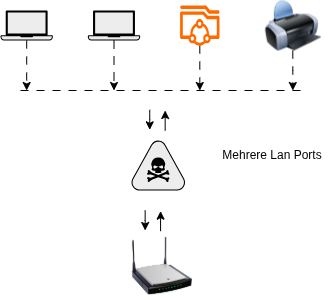

The diagram above was exported from draw.io. Its source (the exported page's mxGraphModel, read from the mxfile embedded in the PNG):
<mxGraphModel dx="706" dy="632" grid="1" gridSize="10" guides="1" tooltips="1" connect="1" arrows="1" fold="1" page="1" pageScale="1" pageWidth="850" pageHeight="1100" math="0" shadow="0">
  <root>
    <mxCell id="0" />
    <mxCell id="1" parent="0" />
    <mxCell id="ofkYSOaRh4ExDsKKLptB-91" style="edgeStyle=orthogonalEdgeStyle;rounded=0;orthogonalLoop=1;jettySize=auto;html=1;dashed=1;dashPattern=8 8;" parent="1" source="ofkYSOaRh4ExDsKKLptB-92" edge="1">
      <mxGeometry relative="1" as="geometry">
        <mxPoint x="236.16500000000002" y="170" as="targetPoint" />
      </mxGeometry>
    </mxCell>
    <mxCell id="ofkYSOaRh4ExDsKKLptB-92" value="" style="shape=mxgraph.networks2.icon;aspect=fixed;fillColor=#EDEDED;strokeColor=#000000;gradientColor=#5B6163;network2IconShadow=1;network2bgFillColor=none;labelPosition=center;verticalLabelPosition=bottom;align=center;verticalAlign=top;network2Icon=mxgraph.networks2.laptop;network2IconW=1;network2IconH=0.5734;" parent="1" vertex="1">
      <mxGeometry x="210" y="90" width="52.33" height="30" as="geometry" />
    </mxCell>
    <mxCell id="ofkYSOaRh4ExDsKKLptB-93" value="" style="image;html=1;image=img/lib/clip_art/networking/Wireless_Router_N_128x128.png" parent="1" vertex="1">
      <mxGeometry x="341.2999999999999" y="310" width="60" height="70" as="geometry" />
    </mxCell>
    <mxCell id="ofkYSOaRh4ExDsKKLptB-95" style="edgeStyle=orthogonalEdgeStyle;rounded=0;orthogonalLoop=1;jettySize=auto;html=1;dashed=1;dashPattern=8 8;" parent="1" source="ofkYSOaRh4ExDsKKLptB-96" edge="1">
      <mxGeometry relative="1" as="geometry">
        <mxPoint x="409.3299999999999" y="170" as="targetPoint" />
      </mxGeometry>
    </mxCell>
    <mxCell id="ofkYSOaRh4ExDsKKLptB-96" value="" style="points=[];aspect=fixed;html=1;align=center;shadow=0;dashed=0;fillColor=#FF6A00;strokeColor=none;shape=mxgraph.alibaba_cloud.nas_network_attached_storage;" parent="1" vertex="1">
      <mxGeometry x="389.3299999999999" y="85" width="40" height="40" as="geometry" />
    </mxCell>
    <mxCell id="ofkYSOaRh4ExDsKKLptB-97" style="edgeStyle=orthogonalEdgeStyle;rounded=0;orthogonalLoop=1;jettySize=auto;html=1;dashed=1;dashPattern=8 8;" parent="1" source="ofkYSOaRh4ExDsKKLptB-98" edge="1">
      <mxGeometry relative="1" as="geometry">
        <mxPoint x="502.3299999999999" y="170" as="targetPoint" />
      </mxGeometry>
    </mxCell>
    <mxCell id="ofkYSOaRh4ExDsKKLptB-98" value="" style="image;html=1;image=img/lib/clip_art/computers/Printer_128x128.png" parent="1" vertex="1">
      <mxGeometry x="467.3299999999999" y="80" width="70" height="50" as="geometry" />
    </mxCell>
    <mxCell id="ofkYSOaRh4ExDsKKLptB-101" value="" style="shape=mxgraph.networks2.icon;aspect=fixed;fillColor=#EDEDED;strokeColor=#000000;gradientColor=#5B6163;network2IconShadow=1;network2bgFillColor=none;labelPosition=center;verticalLabelPosition=bottom;align=center;verticalAlign=top;network2Icon=mxgraph.networks2.threat;network2IconYOffset=-0.0472;network2IconW=1.0625;network2IconH=0.9583;" parent="1" vertex="1">
      <mxGeometry x="339.66999999999996" y="219.33" width="56.19" height="50.67" as="geometry" />
    </mxCell>
    <mxCell id="ofkYSOaRh4ExDsKKLptB-102" style="edgeStyle=orthogonalEdgeStyle;rounded=0;orthogonalLoop=1;jettySize=auto;html=1;dashed=1;dashPattern=8 8;" parent="1" source="ofkYSOaRh4ExDsKKLptB-103" edge="1">
      <mxGeometry relative="1" as="geometry">
        <mxPoint x="323.49499999999995" y="170" as="targetPoint" />
      </mxGeometry>
    </mxCell>
    <mxCell id="ofkYSOaRh4ExDsKKLptB-103" value="" style="shape=mxgraph.networks2.icon;aspect=fixed;fillColor=#EDEDED;strokeColor=#000000;gradientColor=#5B6163;network2IconShadow=1;network2bgFillColor=none;labelPosition=center;verticalLabelPosition=bottom;align=center;verticalAlign=top;network2Icon=mxgraph.networks2.laptop;network2IconW=1;network2IconH=0.5734;" parent="1" vertex="1">
      <mxGeometry x="297.33" y="90" width="52.33" height="30" as="geometry" />
    </mxCell>
    <mxCell id="ofkYSOaRh4ExDsKKLptB-104" value="" style="endArrow=none;html=1;rounded=0;dashed=1;dashPattern=8 8;" parent="1" edge="1">
      <mxGeometry width="50" height="50" relative="1" as="geometry">
        <mxPoint x="229.99999999999997" y="170" as="sourcePoint" />
        <mxPoint x="510" y="170" as="targetPoint" />
      </mxGeometry>
    </mxCell>
    <mxCell id="ofkYSOaRh4ExDsKKLptB-105" value="" style="endArrow=classic;html=1;rounded=0;" parent="1" edge="1">
      <mxGeometry width="50" height="50" relative="1" as="geometry">
        <mxPoint x="359.23999999999995" y="189.32999999999998" as="sourcePoint" />
        <mxPoint x="359.23999999999995" y="209.32999999999998" as="targetPoint" />
        <Array as="points">
          <mxPoint x="359.23999999999995" y="199.32999999999998" />
        </Array>
      </mxGeometry>
    </mxCell>
    <mxCell id="ofkYSOaRh4ExDsKKLptB-106" value="" style="endArrow=classic;html=1;rounded=0;" parent="1" edge="1">
      <mxGeometry width="50" height="50" relative="1" as="geometry">
        <mxPoint x="374.6599999999999" y="210" as="sourcePoint" />
        <mxPoint x="374.6599999999999" y="190" as="targetPoint" />
      </mxGeometry>
    </mxCell>
    <mxCell id="ofkYSOaRh4ExDsKKLptB-107" value="" style="endArrow=classic;html=1;rounded=0;" parent="1" edge="1">
      <mxGeometry width="50" height="50" relative="1" as="geometry">
        <mxPoint x="354.6599999999999" y="290" as="sourcePoint" />
        <mxPoint x="354.6599999999999" y="310" as="targetPoint" />
        <Array as="points">
          <mxPoint x="354.6599999999999" y="300" />
        </Array>
      </mxGeometry>
    </mxCell>
    <mxCell id="ofkYSOaRh4ExDsKKLptB-108" value="" style="endArrow=classic;html=1;rounded=0;" parent="1" edge="1">
      <mxGeometry width="50" height="50" relative="1" as="geometry">
        <mxPoint x="370.08" y="310.67" as="sourcePoint" />
        <mxPoint x="370.08" y="290.67" as="targetPoint" />
      </mxGeometry>
    </mxCell>
    <mxCell id="52hh_cM2jIpUUTbN7WAp-1" value="Mehrere Lan Ports" style="text;html=1;align=center;verticalAlign=middle;whiteSpace=wrap;rounded=0;" vertex="1" parent="1">
      <mxGeometry x="424.65999999999997" y="219.33" width="112.67" height="30" as="geometry" />
    </mxCell>
  </root>
</mxGraphModel>